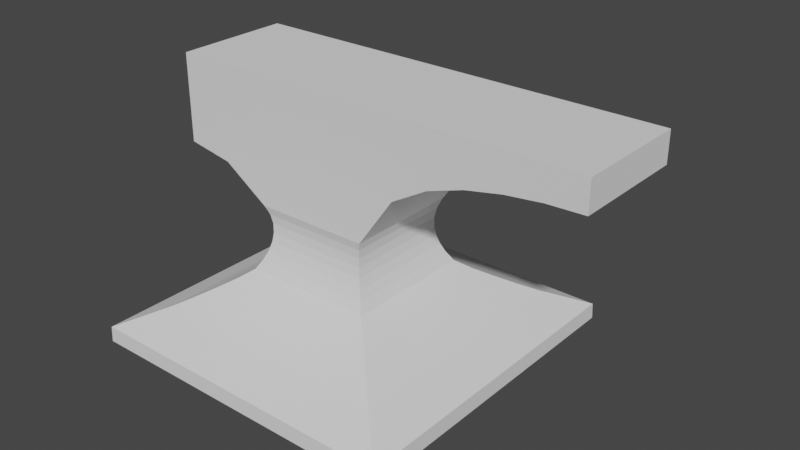 # Source: part1_modelling.blend  (saved by Blender 2.81.11; exported with 4.5.12 LTS)
import bpy
from mathutils import Matrix  # noqa: F401  (used for matrix-valued properties, if any)

bpy.ops.wm.read_factory_settings(use_empty=True)
scene = bpy.context.scene
scene.name = 'Scene'

# ---- collections
col_collection = bpy.data.collections.new('Collection'); scene.collection.children.link(col_collection)

# ---- world
world_world = bpy.data.worlds.new('World'); scene.world = world_world
world_world.use_nodes = True; world_world.node_tree.nodes.clear()
_N = world_world.node_tree.nodes; _L = world_world.node_tree.links
n0 = _N.new('ShaderNodeOutputWorld'); n0.name = 'World Output'; n0.location = (300, 300)
n1 = _N.new('ShaderNodeBackground'); n1.name = 'Background'; n1.location = (10, 300)
n1.inputs[0].default_value = (0.05088, 0.05088, 0.05088, 1.0)
_L.new(n1.outputs[0], n0.inputs[0])
n0.is_active_output = True
world_world.color = (0.05088, 0.05088, 0.05088)
world_world.use_sun_shadow = False
world_world.sun_shadow_jitter_overblur = 0.0

# ---- meshes
me_plane = bpy.data.meshes.new('Plane')
me_plane.from_pydata([(-1.331, -1.331, 0.00697), (1.331, -1.331, 0.00697), (-1.331, 1.331, 0.00697), (1.331, 1.331, 0.00697), (-1.327, -1.327, 0.1351), (1.327, -1.327, 0.1351), (-1.327, 1.327, 0.1351), (1.327, 1.327, 0.1351), (-0.466, -0.466, 1.115), (0.466, -0.466, 1.115), (-0.466, 0.466, 1.115), (0.466, 0.466, 1.115), (-1.169, 1.169, 0.2105), (-1.01, 1.01, 0.2859), (-0.875, 0.875, 0.3613), (-0.7519, 0.7519, 0.4367), (-0.6346, 0.6346, 0.5121), (-0.5342, 0.5342, 0.5875), (-0.4905, 0.4905, 0.6629), (-0.4576, 0.4576, 0.7384), (-0.4357, 0.4357, 0.8138), (-0.4249, 0.4249, 0.8892), (-0.4248, 0.4248, 0.9646), (-0.4376, 0.4376, 1.04), (0.4376, 0.4376, 1.04), (0.4248, 0.4248, 0.9646), (0.4249, 0.4249, 0.8892), (0.4357, 0.4357, 0.8138), (0.4576, 0.4576, 0.7384), (0.4905, 0.4905, 0.6629), (0.5342, 0.5342, 0.5875), (0.6346, 0.6346, 0.5121), (0.7519, 0.7519, 0.4367), (0.875, 0.875, 0.3613), (1.01, 1.01, 0.2859), (1.169, 1.169, 0.2105), (1.169, -1.169, 0.2105), (1.01, -1.01, 0.2859), (0.875, -0.875, 0.3613), (0.7519, -0.7519, 0.4367), (0.6346, -0.6346, 0.5121), (0.5342, -0.5342, 0.5875), (0.4905, -0.4905, 0.6629), (0.4576, -0.4576, 0.7384), (0.4357, -0.4357, 0.8138), (0.4249, -0.4249, 0.8892), (0.4248, -0.4248, 0.9646), (0.4376, -0.4376, 1.04), (-0.4376, -0.4376, 1.04), (-0.4248, -0.4248, 0.9646), (-0.4249, -0.4249, 0.8892), (-0.4357, -0.4357, 0.8138), (-0.4576, -0.4576, 0.7384), (-0.4905, -0.4905, 0.6629), (-0.5342, -0.5342, 0.5875), (-0.6346, -0.6346, 0.5121), (-0.7519, -0.7519, 0.4367), (-0.875, -0.875, 0.3613), (-1.01, -1.01, 0.2859), (-1.169, -1.169, 0.2105), (-0.466, 0.466, 2.132), (-0.466, -0.466, 2.132), (0.466, -0.466, 2.132), (0.466, 0.466, 2.132), (-1.206, 0.466, 1.428), (-1.206, -0.466, 1.428), (-1.206, 0.466, 2.132), (-1.206, -0.466, 2.132), (-0.8359, -0.466, 1.364), (-0.8359, 0.466, 1.364), (-0.8359, -0.466, 2.132), (-0.8359, 0.466, 2.132), (2.217, -0.466, 1.89), (2.217, 0.466, 1.89), (2.217, -0.466, 2.132), (2.217, 0.466, 2.132), (0.7579, 0.466, 2.132), (1.05, 0.466, 2.132), (1.342, 0.466, 2.132), (1.633, 0.466, 2.132), (1.925, 0.466, 2.132), (1.925, 0.466, 1.88), (1.633, 0.466, 1.847), (1.342, 0.466, 1.789), (1.05, 0.466, 1.693), (0.7579, 0.466, 1.525), (0.7579, -0.466, 2.132), (1.05, -0.466, 2.132), (1.342, -0.466, 2.132), (1.633, -0.466, 2.132), (1.925, -0.466, 2.132), (0.7579, -0.466, 1.525), (1.05, -0.466, 1.693), (1.342, -0.466, 1.789), (1.633, -0.466, 1.847), (1.925, -0.466, 1.88)], [], [(0, 2, 3, 1), (24, 23, 10, 11), (1, 3, 7, 5), (2, 0, 4, 6), (3, 2, 6, 7), (0, 1, 5, 4), (69, 68, 65, 64), (48, 47, 9, 8), (47, 24, 11, 9), (23, 48, 8, 10), (6, 4, 59, 12), (12, 59, 58, 13), (13, 58, 57, 14), (14, 57, 56, 15), (15, 56, 55, 16), (16, 55, 54, 17), (17, 54, 53, 18), (18, 53, 52, 19), (19, 52, 51, 20), (20, 51, 50, 21), (21, 50, 49, 22), (22, 49, 48, 23), (5, 7, 35, 36), (36, 35, 34, 37), (37, 34, 33, 38), (38, 33, 32, 39), (39, 32, 31, 40), (40, 31, 30, 41), (41, 30, 29, 42), (42, 29, 28, 43), (43, 28, 27, 44), (44, 27, 26, 45), (45, 26, 25, 46), (46, 25, 24, 47), (4, 5, 36, 59), (59, 36, 37, 58), (58, 37, 38, 57), (57, 38, 39, 56), (56, 39, 40, 55), (55, 40, 41, 54), (54, 41, 42, 53), (53, 42, 43, 52), (52, 43, 44, 51), (51, 44, 45, 50), (50, 45, 46, 49), (49, 46, 47, 48), (7, 6, 12, 35), (35, 12, 13, 34), (34, 13, 14, 33), (33, 14, 15, 32), (32, 15, 16, 31), (31, 16, 17, 30), (30, 17, 18, 29), (29, 18, 19, 28), (28, 19, 20, 27), (27, 20, 21, 26), (26, 21, 22, 25), (25, 22, 23, 24), (61, 62, 63, 60), (11, 10, 60, 63), (8, 9, 62, 61), (81, 80, 75, 73), (64, 65, 67, 66), (68, 70, 67, 65), (70, 71, 66, 67), (71, 69, 64, 66), (60, 10, 69, 71), (61, 60, 71, 70), (8, 61, 70, 68), (10, 8, 68, 69), (72, 73, 75, 74), (80, 90, 74, 75), (90, 95, 72, 74), (95, 81, 73, 72), (9, 11, 85, 91), (91, 85, 84, 92), (92, 84, 83, 93), (93, 83, 82, 94), (94, 82, 81, 95), (62, 9, 91, 86), (86, 91, 92, 87), (87, 92, 93, 88), (88, 93, 94, 89), (89, 94, 95, 90), (63, 62, 86, 76), (76, 86, 87, 77), (77, 87, 88, 78), (78, 88, 89, 79), (79, 89, 90, 80), (11, 63, 76, 85), (85, 76, 77, 84), (84, 77, 78, 83), (83, 78, 79, 82), (82, 79, 80, 81)])
_uv = me_plane.uv_layers.new(name='UVMap')
_uv.uv.foreach_set('vector', [0.0, 0.0, 0.0, 1.0, 1.0, 1.0, 1.0, 0.0, 1.0, 1.0, 0.0, 1.0, 0.0, 1.0, 1.0, 1.0, 1.0, 0.0, 1.0, 1.0, 1.0, 1.0, 1.0, 0.0, 0.0, 1.0, 0.0, 0.0, 0.0, 0.0, 0.0, 1.0, 1.0, 1.0, 0.0, 1.0, 0.0, 1.0, 1.0, 1.0, 0.0, 0.0, 1.0, 0.0, 1.0, 0.0, 0.0, 0.0, 0.0, 1.0, 0.0, 0.0, 0.0, 0.0, 0.0, 1.0, 0.0, 0.0, 1.0, 0.0, 1.0, 0.0, 0.0, 0.0, 1.0, 0.0, 1.0, 1.0, 1.0, 1.0, 1.0, 0.0, 0.0, 1.0, 0.0, 0.0, 0.0, 0.0, 0.0, 1.0, 0.0, 1.0, 0.0, 0.0, 0.0, 0.0, 0.0, 1.0, 0.0, 1.0, 0.0, 0.0, 0.0, 0.0, 0.0, 1.0, 0.0, 1.0, 0.0, 0.0, 0.0, 0.0, 0.0, 1.0, 0.0, 1.0, 0.0, 0.0, 0.0, 0.0, 0.0, 1.0, 0.0, 1.0, 0.0, 0.0, 0.0, 0.0, 0.0, 1.0, 0.0, 1.0, 0.0, 0.0, 0.0, 0.0, 0.0, 1.0, 0.0, 1.0, 0.0, 0.0, 0.0, 0.0, 0.0, 1.0, 0.0, 1.0, 0.0, 0.0, 0.0, 0.0, 0.0, 1.0, 0.0, 1.0, 0.0, 0.0, 0.0, 0.0, 0.0, 1.0, 0.0, 1.0, 0.0, 0.0, 0.0, 0.0, 0.0, 1.0, 0.0, 1.0, 0.0, 0.0, 0.0, 0.0, 0.0, 1.0, 0.0, 1.0, 0.0, 0.0, 0.0, 0.0, 0.0, 1.0, 1.0, 0.0, 1.0, 1.0, 1.0, 1.0, 1.0, 0.0, 1.0, 0.0, 1.0, 1.0, 1.0, 1.0, 1.0, 0.0, 1.0, 0.0, 1.0, 1.0, 1.0, 1.0, 1.0, 0.0, 1.0, 0.0, 1.0, 1.0, 1.0, 1.0, 1.0, 0.0, 1.0, 0.0, 1.0, 1.0, 1.0, 1.0, 1.0, 0.0, 1.0, 0.0, 1.0, 1.0, 1.0, 1.0, 1.0, 0.0, 1.0, 0.0, 1.0, 1.0, 1.0, 1.0, 1.0, 0.0, 1.0, 0.0, 1.0, 1.0, 1.0, 1.0, 1.0, 0.0, 1.0, 0.0, 1.0, 1.0, 1.0, 1.0, 1.0, 0.0, 1.0, 0.0, 1.0, 1.0, 1.0, 1.0, 1.0, 0.0, 1.0, 0.0, 1.0, 1.0, 1.0, 1.0, 1.0, 0.0, 1.0, 0.0, 1.0, 1.0, 1.0, 1.0, 1.0, 0.0, 0.0, 0.0, 1.0, 0.0, 1.0, 0.0, 0.0, 0.0, 0.0, 0.0, 1.0, 0.0, 1.0, 0.0, 0.0, 0.0, 0.0, 0.0, 1.0, 0.0, 1.0, 0.0, 0.0, 0.0, 0.0, 0.0, 1.0, 0.0, 1.0, 0.0, 0.0, 0.0, 0.0, 0.0, 1.0, 0.0, 1.0, 0.0, 0.0, 0.0, 0.0, 0.0, 1.0, 0.0, 1.0, 0.0, 0.0, 0.0, 0.0, 0.0, 1.0, 0.0, 1.0, 0.0, 0.0, 0.0, 0.0, 0.0, 1.0, 0.0, 1.0, 0.0, 0.0, 0.0, 0.0, 0.0, 1.0, 0.0, 1.0, 0.0, 0.0, 0.0, 0.0, 0.0, 1.0, 0.0, 1.0, 0.0, 0.0, 0.0, 0.0, 0.0, 1.0, 0.0, 1.0, 0.0, 0.0, 0.0, 0.0, 0.0, 1.0, 0.0, 1.0, 0.0, 0.0, 0.0, 1.0, 1.0, 0.0, 1.0, 0.0, 1.0, 1.0, 1.0, 1.0, 1.0, 0.0, 1.0, 0.0, 1.0, 1.0, 1.0, 1.0, 1.0, 0.0, 1.0, 0.0, 1.0, 1.0, 1.0, 1.0, 1.0, 0.0, 1.0, 0.0, 1.0, 1.0, 1.0, 1.0, 1.0, 0.0, 1.0, 0.0, 1.0, 1.0, 1.0, 1.0, 1.0, 0.0, 1.0, 0.0, 1.0, 1.0, 1.0, 1.0, 1.0, 0.0, 1.0, 0.0, 1.0, 1.0, 1.0, 1.0, 1.0, 0.0, 1.0, 0.0, 1.0, 1.0, 1.0, 1.0, 1.0, 0.0, 1.0, 0.0, 1.0, 1.0, 1.0, 1.0, 1.0, 0.0, 1.0, 0.0, 1.0, 1.0, 1.0, 1.0, 1.0, 0.0, 1.0, 0.0, 1.0, 1.0, 1.0, 1.0, 1.0, 0.0, 1.0, 0.0, 1.0, 1.0, 1.0, 0.0, 0.0, 1.0, 0.0, 1.0, 1.0, 0.0, 1.0, 1.0, 1.0, 0.0, 1.0, 0.0, 1.0, 1.0, 1.0, 0.0, 0.0, 1.0, 0.0, 1.0, 0.0, 0.0, 0.0, 1.0, 1.0, 1.0, 1.0, 1.0, 1.0, 1.0, 1.0, 0.0, 1.0, 0.0, 0.0, 0.0, 0.0, 0.0, 1.0, 0.0, 0.0, 0.0, 0.0, 0.0, 0.0, 0.0, 0.0, 0.0, 0.0, 0.0, 1.0, 0.0, 1.0, 0.0, 0.0, 0.0, 1.0, 0.0, 1.0, 0.0, 1.0, 0.0, 1.0, 0.0, 1.0, 0.0, 1.0, 0.0, 1.0, 0.0, 1.0, 0.0, 0.0, 0.0, 1.0, 0.0, 1.0, 0.0, 0.0, 0.0, 0.0, 0.0, 0.0, 0.0, 0.0, 0.0, 0.0, 0.0, 1.0, 0.0, 0.0, 0.0, 0.0, 0.0, 1.0, 1.0, 0.0, 1.0, 1.0, 1.0, 1.0, 1.0, 0.0, 1.0, 1.0, 1.0, 0.0, 1.0, 0.0, 1.0, 1.0, 1.0, 0.0, 1.0, 0.0, 1.0, 0.0, 1.0, 0.0, 1.0, 0.0, 1.0, 1.0, 1.0, 1.0, 1.0, 0.0, 1.0, 0.0, 1.0, 1.0, 1.0, 1.0, 1.0, 0.0, 1.0, 0.0, 1.0, 1.0, 1.0, 1.0, 1.0, 0.0, 1.0, 0.0, 1.0, 1.0, 1.0, 1.0, 1.0, 0.0, 1.0, 0.0, 1.0, 1.0, 1.0, 1.0, 1.0, 0.0, 1.0, 0.0, 1.0, 1.0, 1.0, 1.0, 1.0, 0.0, 1.0, 0.0, 1.0, 0.0, 1.0, 0.0, 1.0, 0.0, 1.0, 0.0, 1.0, 0.0, 1.0, 0.0, 1.0, 0.0, 1.0, 0.0, 1.0, 0.0, 1.0, 0.0, 1.0, 0.0, 1.0, 0.0, 1.0, 0.0, 1.0, 0.0, 1.0, 0.0, 1.0, 0.0, 1.0, 0.0, 1.0, 0.0, 1.0, 0.0, 1.0, 1.0, 1.0, 0.0, 1.0, 0.0, 1.0, 1.0, 1.0, 1.0, 1.0, 0.0, 1.0, 0.0, 1.0, 1.0, 1.0, 1.0, 1.0, 0.0, 1.0, 0.0, 1.0, 1.0, 1.0, 1.0, 1.0, 0.0, 1.0, 0.0, 1.0, 1.0, 1.0, 1.0, 1.0, 0.0, 1.0, 0.0, 1.0, 1.0, 1.0, 1.0, 1.0, 1.0, 1.0, 1.0, 1.0, 1.0, 1.0, 1.0, 1.0, 1.0, 1.0, 1.0, 1.0, 1.0, 1.0, 1.0, 1.0, 1.0, 1.0, 1.0, 1.0, 1.0, 1.0, 1.0, 1.0, 1.0, 1.0, 1.0, 1.0, 1.0, 1.0, 1.0, 1.0, 1.0, 1.0, 1.0, 1.0, 1.0])
me_plane.use_remesh_preserve_volume = False
me_plane.use_remesh_preserve_attributes = False
me_plane.use_mirror_vertex_groups = False
me_plane.update()

# ---- objects
ob_plane = bpy.data.objects.new('Plane', me_plane)

# ---- transforms, parenting, visibility, modifiers, constraints
ob_plane.location = (0.0, 0.0, 0.0)
ob_plane.lineart.crease_threshold = 0.0

# ---- collection membership
col_collection.objects.link(ob_plane)

# ---- scene / render settings (as saved in the file)
scene.frame_start = 1; scene.frame_end = 250; scene.frame_set(1)
scene.render.engine = 'BLENDER_EEVEE_NEXT'
scene.cycles.use_denoising = False
scene.cycles.samples = 128
scene.cycles.sampling_pattern = 'TABULATED_SOBOL'
scene.cycles.use_adaptive_sampling = False
scene.cycles.use_light_tree = False
scene.view_settings.view_transform = 'Filmic'
bpy.context.view_layer.update()

# ---- added for rendering (the .blend has no active camera and no usable light): camera, sun
cam_auto = bpy.data.cameras.new('AutoCamera')
cam_auto.lens = 50.0
cam_auto.sensor_width = 36.0
cam_auto.clip_end = 1000.0
ob_auto_camera = bpy.data.objects.new('AutoCamera', cam_auto)
scene.collection.objects.link(ob_auto_camera)
ob_auto_camera.location = (4.99436, -5.46171, 4.71075)
ob_auto_camera.rotation_euler = (1.09748, -7.21219e-08, 0.694738)
scene.camera = ob_auto_camera
light_auto_sun = bpy.data.lights.new('AutoSun', 'SUN')
light_auto_sun.energy = 3.0
light_auto_sun.angle = 0.0523599
ob_auto_sun = bpy.data.objects.new('AutoSun', light_auto_sun)
scene.collection.objects.link(ob_auto_sun)
ob_auto_sun.rotation_euler = (0.872665, 0.174533, 0.523599)
bpy.context.view_layer.update()
